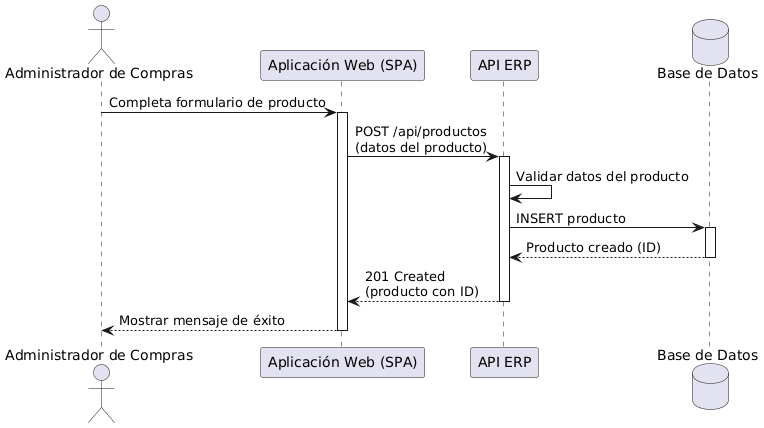

The diagram above was rendered by PlantUML. Its source (embedded in the PNG):
@startuml
actor "Administrador de Compras" as admin
participant "Aplicación Web (SPA)" as spa
participant "API ERP" as api
database "Base de Datos" as db

admin -> spa: Completa formulario de producto
activate spa

spa -> api: POST /api/productos\n(datos del producto)
activate api

api -> api: Validar datos del producto

api -> db: INSERT producto
activate db
db --> api: Producto creado (ID)
deactivate db

api --> spa: 201 Created\n(producto con ID)
deactivate api

spa --> admin: Mostrar mensaje de éxito
deactivate spa
@enduml